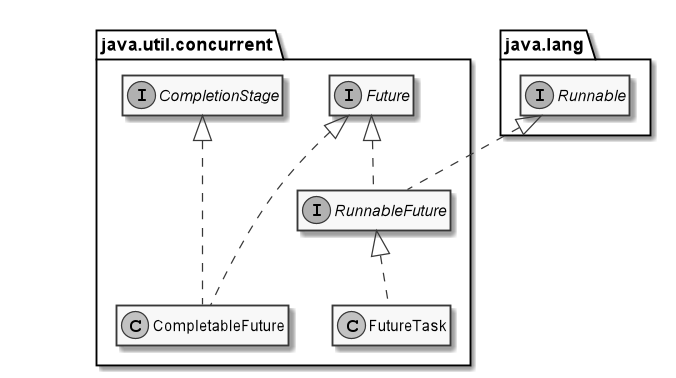

The diagram above was rendered by PlantUML. Its source (embedded in the PNG):
@startuml

skinparam monochrome true

together {
  interface java.util.concurrent.CompletionStage {}

  interface java.util.concurrent.Future {}
}

interface java.lang.Runnable {}

interface java.util.concurrent.RunnableFuture {}

together {
  class java.util.concurrent.FutureTask {}

  class java.util.concurrent.CompletableFuture {}
}

java.util.concurrent.CompletableFuture ..up.|>  java.util.concurrent.CompletionStage
java.util.concurrent.CompletableFuture ..up.|>  java.util.concurrent.Future
java.util.concurrent.FutureTask .up.|>  java.util.concurrent.RunnableFuture
java.util.concurrent.RunnableFuture .up.|>  java.util.concurrent.Future
java.util.concurrent.RunnableFuture .up.|>  java.lang.Runnable

hide members

@enduml